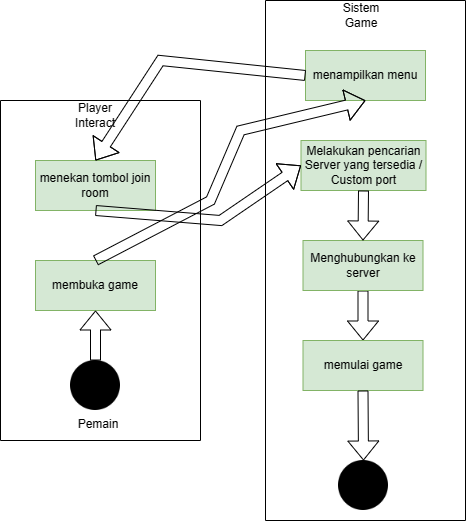

The diagram above was exported from draw.io. Its source (the exported page's mxGraphModel, read from the mxfile embedded in the PNG):
<mxGraphModel dx="664" dy="541" grid="1" gridSize="10" guides="1" tooltips="1" connect="1" arrows="1" fold="1" page="1" pageScale="1" pageWidth="850" pageHeight="1100" math="0" shadow="0">
  <root>
    <mxCell id="0" />
    <mxCell id="1" parent="0" />
    <mxCell id="canvtqtUq0815oNnF8aJ-1" value="" style="shape=image;html=1;verticalAlign=top;verticalLabelPosition=bottom;labelBackgroundColor=#ffffff;imageAspect=0;aspect=fixed;image=https://cdn4.iconfinder.com/data/icons/essential-app-2/16/record-round-circle-dot-128.png" vertex="1" parent="1">
      <mxGeometry x="230" y="390" width="50" height="50" as="geometry" />
    </mxCell>
    <mxCell id="canvtqtUq0815oNnF8aJ-3" value="membuka game" style="rounded=0;whiteSpace=wrap;html=1;fillColor=#d5e8d4;strokeColor=#82b366;" vertex="1" parent="1">
      <mxGeometry x="195" y="290" width="120" height="50" as="geometry" />
    </mxCell>
    <mxCell id="canvtqtUq0815oNnF8aJ-13" value="" style="swimlane;startSize=0;" vertex="1" parent="1">
      <mxGeometry x="160" y="130" width="200" height="340" as="geometry" />
    </mxCell>
    <mxCell id="canvtqtUq0815oNnF8aJ-26" value="Player Interact" style="text;html=1;strokeColor=none;fillColor=none;align=center;verticalAlign=middle;whiteSpace=wrap;rounded=0;" vertex="1" parent="canvtqtUq0815oNnF8aJ-13">
      <mxGeometry x="65" width="60" height="30" as="geometry" />
    </mxCell>
    <mxCell id="canvtqtUq0815oNnF8aJ-6" value="menekan tombol join room" style="rounded=0;whiteSpace=wrap;html=1;fillColor=#d5e8d4;strokeColor=#82b366;" vertex="1" parent="canvtqtUq0815oNnF8aJ-13">
      <mxGeometry x="35" y="60" width="120" height="50" as="geometry" />
    </mxCell>
    <mxCell id="canvtqtUq0815oNnF8aJ-14" value="" style="swimlane;startSize=0;" vertex="1" parent="1">
      <mxGeometry x="425" y="30" width="200" height="520" as="geometry" />
    </mxCell>
    <mxCell id="canvtqtUq0815oNnF8aJ-7" value="Melakukan pencarian Server yang tersedia / Custom port" style="rounded=0;whiteSpace=wrap;html=1;fillColor=#d5e8d4;strokeColor=#82b366;" vertex="1" parent="canvtqtUq0815oNnF8aJ-14">
      <mxGeometry x="35.5" y="140" width="125" height="50" as="geometry" />
    </mxCell>
    <mxCell id="canvtqtUq0815oNnF8aJ-22" value="" style="shape=flexArrow;endArrow=classic;html=1;rounded=0;exitX=0.5;exitY=1;exitDx=0;exitDy=0;entryX=0.5;entryY=0;entryDx=0;entryDy=0;" edge="1" parent="canvtqtUq0815oNnF8aJ-14" source="canvtqtUq0815oNnF8aJ-29" target="canvtqtUq0815oNnF8aJ-10">
      <mxGeometry width="50" height="50" relative="1" as="geometry">
        <mxPoint x="143" y="280" as="sourcePoint" />
        <mxPoint x="93" y="330" as="targetPoint" />
      </mxGeometry>
    </mxCell>
    <mxCell id="canvtqtUq0815oNnF8aJ-11" value="" style="shape=image;html=1;verticalAlign=top;verticalLabelPosition=bottom;labelBackgroundColor=#ffffff;imageAspect=0;aspect=fixed;image=https://cdn4.iconfinder.com/data/icons/essential-app-2/16/record-round-circle-dot-128.png" vertex="1" parent="canvtqtUq0815oNnF8aJ-14">
      <mxGeometry x="73" y="460" width="50" height="50" as="geometry" />
    </mxCell>
    <mxCell id="canvtqtUq0815oNnF8aJ-25" value="Sistem Game" style="text;html=1;strokeColor=none;fillColor=none;align=center;verticalAlign=middle;whiteSpace=wrap;rounded=0;" vertex="1" parent="canvtqtUq0815oNnF8aJ-14">
      <mxGeometry x="65.5" width="60" height="30" as="geometry" />
    </mxCell>
    <mxCell id="canvtqtUq0815oNnF8aJ-4" value="menampilkan menu" style="rounded=0;whiteSpace=wrap;html=1;fillColor=#d5e8d4;strokeColor=#82b366;" vertex="1" parent="canvtqtUq0815oNnF8aJ-14">
      <mxGeometry x="40" y="50" width="120" height="50" as="geometry" />
    </mxCell>
    <mxCell id="canvtqtUq0815oNnF8aJ-29" value="Menghubungkan ke server" style="rounded=0;whiteSpace=wrap;html=1;fillColor=#d5e8d4;strokeColor=#82b366;" vertex="1" parent="canvtqtUq0815oNnF8aJ-14">
      <mxGeometry x="37.5" y="240" width="120" height="50" as="geometry" />
    </mxCell>
    <mxCell id="canvtqtUq0815oNnF8aJ-23" value="" style="shape=flexArrow;endArrow=classic;html=1;rounded=0;entryX=0.5;entryY=0;entryDx=0;entryDy=0;exitX=0.5;exitY=1;exitDx=0;exitDy=0;" edge="1" parent="canvtqtUq0815oNnF8aJ-14" source="canvtqtUq0815oNnF8aJ-7" target="canvtqtUq0815oNnF8aJ-29">
      <mxGeometry width="50" height="50" relative="1" as="geometry">
        <mxPoint x="323" y="300" as="sourcePoint" />
        <mxPoint x="63" y="220" as="targetPoint" />
      </mxGeometry>
    </mxCell>
    <mxCell id="canvtqtUq0815oNnF8aJ-10" value="memulai game" style="rounded=0;whiteSpace=wrap;html=1;fillColor=#d5e8d4;strokeColor=#82b366;" vertex="1" parent="canvtqtUq0815oNnF8aJ-14">
      <mxGeometry x="37.5" y="340" width="120" height="50" as="geometry" />
    </mxCell>
    <mxCell id="canvtqtUq0815oNnF8aJ-32" value="" style="shape=flexArrow;endArrow=classic;html=1;rounded=0;exitX=0.5;exitY=1;exitDx=0;exitDy=0;entryX=0.5;entryY=0;entryDx=0;entryDy=0;" edge="1" parent="canvtqtUq0815oNnF8aJ-14" source="canvtqtUq0815oNnF8aJ-10" target="canvtqtUq0815oNnF8aJ-11">
      <mxGeometry width="50" height="50" relative="1" as="geometry">
        <mxPoint x="23" y="340" as="sourcePoint" />
        <mxPoint x="73" y="290" as="targetPoint" />
      </mxGeometry>
    </mxCell>
    <mxCell id="canvtqtUq0815oNnF8aJ-16" value="Pemain" style="text;html=1;strokeColor=none;fillColor=none;align=center;verticalAlign=middle;whiteSpace=wrap;rounded=0;" vertex="1" parent="1">
      <mxGeometry x="228" y="439" width="60" height="30" as="geometry" />
    </mxCell>
    <mxCell id="canvtqtUq0815oNnF8aJ-18" value="" style="shape=flexArrow;endArrow=classic;html=1;rounded=0;exitX=0.5;exitY=0;exitDx=0;exitDy=0;entryX=0.5;entryY=1;entryDx=0;entryDy=0;" edge="1" parent="1" source="canvtqtUq0815oNnF8aJ-1" target="canvtqtUq0815oNnF8aJ-3">
      <mxGeometry width="50" height="50" relative="1" as="geometry">
        <mxPoint x="400" y="300" as="sourcePoint" />
        <mxPoint x="450" y="250" as="targetPoint" />
      </mxGeometry>
    </mxCell>
    <mxCell id="canvtqtUq0815oNnF8aJ-19" value="" style="shape=flexArrow;endArrow=classic;html=1;rounded=0;exitX=0.5;exitY=0;exitDx=0;exitDy=0;entryX=0.5;entryY=1;entryDx=0;entryDy=0;" edge="1" parent="1" source="canvtqtUq0815oNnF8aJ-3" target="canvtqtUq0815oNnF8aJ-4">
      <mxGeometry width="50" height="50" relative="1" as="geometry">
        <mxPoint x="400" y="300" as="sourcePoint" />
        <mxPoint x="660" y="210" as="targetPoint" />
        <Array as="points">
          <mxPoint x="370" y="230" />
          <mxPoint x="400" y="160" />
        </Array>
      </mxGeometry>
    </mxCell>
    <mxCell id="canvtqtUq0815oNnF8aJ-20" value="" style="shape=flexArrow;endArrow=classic;html=1;rounded=0;exitX=0;exitY=0.5;exitDx=0;exitDy=0;entryX=0.5;entryY=0;entryDx=0;entryDy=0;" edge="1" parent="1" source="canvtqtUq0815oNnF8aJ-4" target="canvtqtUq0815oNnF8aJ-6">
      <mxGeometry width="50" height="50" relative="1" as="geometry">
        <mxPoint x="400" y="300" as="sourcePoint" />
        <mxPoint x="240" y="70" as="targetPoint" />
        <Array as="points">
          <mxPoint x="320" y="90" />
        </Array>
      </mxGeometry>
    </mxCell>
    <mxCell id="canvtqtUq0815oNnF8aJ-21" value="" style="shape=flexArrow;endArrow=classic;html=1;rounded=0;entryX=0;entryY=0.5;entryDx=0;entryDy=0;exitX=0.5;exitY=1;exitDx=0;exitDy=0;" edge="1" parent="1" source="canvtqtUq0815oNnF8aJ-6" target="canvtqtUq0815oNnF8aJ-7">
      <mxGeometry width="50" height="50" relative="1" as="geometry">
        <mxPoint x="260" y="240" as="sourcePoint" />
        <mxPoint x="450" y="250" as="targetPoint" />
        <Array as="points">
          <mxPoint x="380" y="250" />
        </Array>
      </mxGeometry>
    </mxCell>
  </root>
</mxGraphModel>